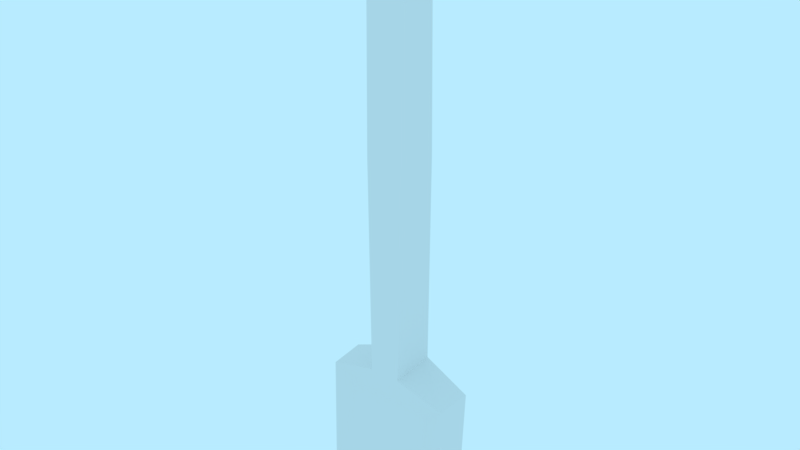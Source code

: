 # Source: prop-shovel.blend  (saved by Blender 2.79.0; exported with 4.5.12 LTS)
import bpy
from mathutils import Matrix  # noqa: F401  (used for matrix-valued properties, if any)

bpy.ops.wm.read_factory_settings(use_empty=True)
scene = bpy.context.scene
scene.name = 'Scene'

# ---- collections
col_collection_1 = bpy.data.collections.new('Collection 1'); scene.collection.children.link(col_collection_1)

# ---- world
world_world = bpy.data.worlds.new('World'); scene.world = world_world
world_world.color = (0.4794, 0.8327, 1.0)
world_world.use_sun_shadow = False
world_world.sun_shadow_jitter_overblur = 0.0
world_world.cycles.sampling_method = 'MANUAL'

# ---- meshes
me_prop_shovel = bpy.data.meshes.new('prop-shovel')
me_prop_shovel.from_pydata([(-0.03, 0.75, 0.03), (-0.03, -0.6313, -0.02542), (-0.03, 0.75, -0.03), (0.03, -0.6426, 0.02542), (0.03, 0.75, 0.03), (0.03, -0.6313, -0.02542), (0.03, 0.75, -0.03), (-0.03, -0.6426, 0.02542), (-0.03, 0.05933, -0.02564), (0.03, 0.05933, -0.02564), (0.03, 0.05372, 0.02564), (-0.03, 0.05372, 0.02564), (-0.1232, -1.117, 0.02966), (0.1232, -1.114, 0.01099), (0.1232, -1.117, 0.02966), (-0.1232, -1.114, 0.01099), (-0.1805, -1.071, 0.007649), (0.1805, -1.071, 0.03474), (0.1805, -1.071, 0.007649), (-0.1805, -1.071, 0.03474), (-0.1805, -0.7012, 0.02528), (0.1805, -0.6999, -0.02108), (0.1805, -0.7012, 0.02528), (-0.1805, -0.6999, -0.02108), (-0.139, -1.074, 0.02633), (-0.1458, -0.7262, -0.0006311), (0.139, -1.074, 0.02633), (0.1458, -0.7262, -0.0006311), (-0.09717, 0.7535, 0.03386), (-0.09717, 0.7873, -2.825e-08), (-0.09717, 0.7196, -3.88e-08), (-0.09717, 0.7535, -0.03386), (0.09717, 0.7535, 0.03386), (0.09717, 0.7873, -2.825e-08), (0.09717, 0.7196, -3.88e-08), (0.09717, 0.7535, -0.03386)], [], [(11, 0, 2, 8), (8, 2, 6, 9), (9, 6, 4, 10), (10, 4, 0, 11), (6, 2, 0, 4), (3, 10, 11, 7), (5, 9, 10, 3), (1, 8, 9, 5), (7, 11, 8, 1), (18, 17, 14, 13), (21, 22, 17, 18), (19, 16, 15, 12), (16, 18, 13, 15), (25, 20, 19, 24), (7, 1, 23, 20), (20, 23, 16, 19), (7, 20, 25), (24, 19, 12), (1, 5, 21, 23), (23, 21, 18, 16), (5, 3, 22, 21), (12, 15, 13, 14), (27, 25, 24, 26), (26, 24, 12, 14), (3, 7, 25, 27), (22, 27, 26, 17), (17, 26, 14), (22, 3, 27), (31, 30, 28, 29), (35, 33, 32, 34), (30, 31, 35, 34), (29, 28, 32, 33), (28, 30, 34, 32), (31, 29, 33, 35)])
_uv = me_prop_shovel.uv_layers.new(name='UVMap')
_uv.uv.foreach_set('vector', [0.7293, 0.3614, 0.7294, 0.02186, 0.7001, 0.02186, 0.7003, 0.3586, 0.5793, 0.5434, 0.5793, 0.8801, 0.6086, 0.8801, 0.6086, 0.5434, 0.6707, 0.3586, 0.6706, 0.02186, 0.6999, 0.02186, 0.6997, 0.3614, 0.4555, 0.5427, 0.4555, 0.8822, 0.4263, 0.8822, 0.4263, 0.5427, 0.7589, 0.4033, 0.7297, 0.4033, 0.7297, 0.4325, 0.7589, 0.4325, 0.4555, 0.2032, 0.4555, 0.5427, 0.4263, 0.5427, 0.4263, 0.2032, 0.6709, 0.6954, 0.6707, 0.3586, 0.6997, 0.3614, 0.6996, 0.7008, 0.5793, 0.2066, 0.5793, 0.5434, 0.6086, 0.5434, 0.6086, 0.2066, 0.7291, 0.7008, 0.7293, 0.3614, 0.7003, 0.3586, 0.7004, 0.6954, 0.7495, 0.02186, 0.769, 0.02186, 0.7572, 0.04608, 0.7495, 0.04608, 0.7297, 0.1815, 0.7492, 0.1836, 0.7492, 0.3409, 0.7297, 0.3389, 0.769, 0.1746, 0.7495, 0.1746, 0.7495, 0.1504, 0.7572, 0.1504, 0.7677, 0.3343, 0.7677, 0.1815, 0.7495, 0.2058, 0.7495, 0.3101, 0.3792, 0.1695, 0.3645, 0.1792, 0.3645, 0.02186, 0.3821, 0.02186, 0.7874, 0.3412, 0.7587, 0.3412, 0.7646, 0.403, 0.7842, 0.403, 0.7492, 0.0239, 0.7297, 0.02186, 0.7297, 0.1792, 0.7492, 0.1813, 0.4263, 0.2032, 0.3645, 0.1792, 0.3792, 0.1695, 0.7863, 0.3167, 0.7863, 0.3343, 0.768, 0.3101, 0.5793, 0.2066, 0.6086, 0.2066, 0.6703, 0.1792, 0.5176, 0.1792, 0.5176, 0.1792, 0.6703, 0.1792, 0.6703, 0.02186, 0.5176, 0.02186, 0.7297, 0.403, 0.7584, 0.403, 0.7551, 0.3412, 0.7356, 0.3412, 0.7572, 0.1504, 0.7495, 0.1504, 0.7495, 0.04608, 0.7572, 0.04608, 0.5026, 0.1695, 0.3792, 0.1695, 0.3821, 0.02186, 0.4997, 0.02186, 0.7863, 0.1991, 0.7863, 0.3167, 0.768, 0.3101, 0.768, 0.2058, 0.4555, 0.2032, 0.4263, 0.2032, 0.3792, 0.1695, 0.5026, 0.1695, 0.5173, 0.1792, 0.5026, 0.1695, 0.4997, 0.02186, 0.5173, 0.02186, 0.7863, 0.1815, 0.7863, 0.1991, 0.768, 0.2058, 0.5173, 0.1792, 0.4555, 0.2032, 0.5026, 0.1695, 0.5245, 0.04388, 0.5245, 0.07314, 0.4953, 0.07314, 0.4953, 0.04388, 0.5245, 0.04388, 0.4953, 0.04388, 0.4953, 0.07314, 0.5245, 0.07314, 0.5245, 0.07314, 0.5245, 0.04388, 0.5245, 0.04388, 0.5245, 0.07314, 0.4953, 0.04388, 0.4953, 0.07314, 0.4953, 0.07314, 0.4953, 0.04388, 0.4953, 0.07314, 0.5245, 0.07314, 0.5245, 0.07314, 0.4953, 0.07314, 0.5245, 0.04388, 0.4953, 0.04388, 0.4953, 0.04388, 0.5245, 0.04388])
me_prop_shovel.use_remesh_preserve_volume = False
me_prop_shovel.use_remesh_preserve_attributes = False
me_prop_shovel.use_mirror_vertex_groups = False
me_prop_shovel.update()

# ---- objects
ob_prop_shovel = bpy.data.objects.new('prop-shovel', me_prop_shovel)

# ---- transforms, parenting, visibility, modifiers, constraints
ob_prop_shovel.location = (0.0, 0.0, 0.0)
ob_prop_shovel.rotation_euler = (1.571, -0.0, 0.0)
ob_prop_shovel.lineart.crease_threshold = 0.0
_m = ob_prop_shovel.modifiers.new('Displace', 'DISPLACE')
_m.strength = 0.1
_m.texture_coords = 'UV'

# ---- collection membership
col_collection_1.objects.link(ob_prop_shovel)

# ---- scene / render settings (as saved in the file)
scene.frame_start = 0; scene.frame_end = 250; scene.frame_set(0)
scene.render.engine = 'BLENDER_EEVEE_NEXT'
scene.render.resolution_percentage = 50
scene.render.fps = 30
scene.render.dither_intensity = 0.0
scene.cycles.use_denoising = False
scene.cycles.samples = 128
scene.cycles.sampling_pattern = 'TABULATED_SOBOL'
scene.cycles.use_adaptive_sampling = False
scene.cycles.use_light_tree = False
scene.cycles.blur_glossy = 0.0
scene.cycles.sample_clamp_indirect = 0.0
scene.view_settings.view_transform = 'Standard'
bpy.context.view_layer.update()

# ---- added for rendering (the .blend has no active camera): camera
cam_auto = bpy.data.cameras.new('AutoCamera')
cam_auto.lens = 50.0
cam_auto.sensor_width = 36.0
cam_auto.clip_end = 1000.0
ob_auto_camera = bpy.data.objects.new('AutoCamera', cam_auto)
scene.collection.objects.link(ob_auto_camera)
ob_auto_camera.location = (1.80324, -2.1624, 1.28364)
ob_auto_camera.rotation_euler = (1.09748, -7.21219e-08, 0.694738)
scene.camera = ob_auto_camera
bpy.context.view_layer.update()
